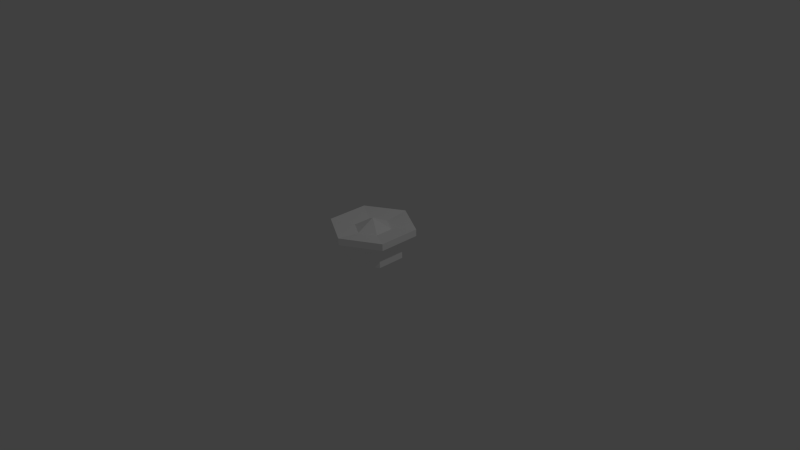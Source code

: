 # Source: Sandmine.blend  (saved by Blender 2.77.0; exported with 4.5.12 LTS)
import bpy
from mathutils import Matrix  # noqa: F401  (used for matrix-valued properties, if any)

bpy.ops.wm.read_factory_settings(use_empty=True)
scene = bpy.context.scene
scene.name = 'Scene'

# ---- collections
col_collection_1 = bpy.data.collections.new('Collection 1'); scene.collection.children.link(col_collection_1)

# ---- materials (node trees are filled in below, after node groups)
mat_house = bpy.data.materials.new('House')
mat_house.alpha_threshold = 0.0
mat_house.use_transparent_shadow = False
mat_house.diffuse_color = (1.0, 1.0, 1.0, 1.0)
mat_house.roughness = 0.5

# ---- material node trees

# ---- world
world_world = bpy.data.worlds.new('World'); scene.world = world_world
world_world.color = (0.05088, 0.05088, 0.05088)
world_world.use_sun_shadow = False
world_world.sun_shadow_jitter_overblur = 0.0
world_world.cycles.sampling_method = 'NONE'
world_world.cycles.sample_map_resolution = 256
world_world.light_settings.ao_factor = 0.5385

# ---- cameras
cam_camera = bpy.data.cameras.new('Camera')
cam_camera.clip_end = 100.0
cam_camera.lens = 35.0
cam_camera.sensor_width = 32.0
cam_camera.sensor_height = 18.0
cam_camera.ortho_scale = 7.314
cam_camera.dof.focus_distance = 0.0
cam_camera.dof.aperture_fstop = 128.0

# ---- lights
light_lamp = bpy.data.lights.new('Lamp', 'POINT')
light_lamp.transmission_factor = 0.0
light_lamp.cutoff_distance = 30.0
light_lamp.energy = 100.0
light_lamp.shadow_buffer_clip_start = 1.001
light_lamp.shadow_soft_size = 0.1
light_lamp.shadow_maximum_resolution = 0.006
light_lamp.use_absolute_resolution = True
light_lamp.cycles.use_multiple_importance_sampling = False

# ---- meshes
me_circle_002 = bpy.data.meshes.new('Circle.002')
me_circle_002.from_pydata([(1.094e-08, 0.6898, 0.0), (-0.5974, 0.3449, 0.0), (-0.5974, -0.3449, 0.0), (7.125e-08, -0.6898, 0.0), (0.5974, -0.3449, 0.0), (0.5974, 0.3449, 0.0), (1.094e-08, 0.6898, 0.4444), (-0.5974, 0.3449, 0.4444), (-0.5974, -0.3449, 0.4444), (7.125e-08, -0.6898, 0.4444), (0.5974, -0.3449, 0.4444), (0.5974, 0.3449, 0.4444), (7.892e-09, 0.8434, 0.4444), (-0.7304, 0.4217, 0.4444), (-0.7304, -0.4217, 0.4444), (8.162e-08, -0.8434, 0.4444), (0.7304, -0.4217, 0.4444), (0.7304, 0.4217, 0.4444), (7.892e-09, 0.8434, 0.6108), (-0.7304, 0.4217, 0.6108), (-0.7304, -0.4217, 0.6108), (8.162e-08, -0.8434, 0.6108), (0.7304, -0.4217, 0.6108), (0.7304, 0.4217, 0.6108), (7.229e-09, 1.026, 0.6108), (-0.889, 0.5132, 0.6108), (-0.889, -0.5132, 0.6108), (9.697e-08, -1.026, 0.6108), (0.889, -0.5132, 0.6108), (0.889, 0.5132, 0.6108), (7.229e-09, 1.026, 0.7783), (-0.889, 0.5132, 0.7783), (-0.889, -0.5132, 0.7783), (9.697e-08, -1.026, 0.7783), (0.889, -0.5132, 0.7783), (0.889, 0.5132, 0.7783), (2.804e-08, 0.4391, 0.7081), (-0.3803, 0.2196, 0.7081), (-0.3803, -0.2196, 0.7081), (6.643e-08, -0.4391, 0.7081), (0.3803, -0.2196, 0.7081), (0.3803, 0.2196, 0.7081), (5.206e-08, -2.754e-08, 0.9455)], [], [(5, 11, 10, 4), (3, 9, 8, 2), (1, 7, 6, 0), (0, 6, 11, 5), (4, 10, 9, 3), (2, 8, 7, 1), (7, 13, 12, 6), (6, 12, 17, 11), (10, 16, 15, 9), (8, 14, 13, 7), (11, 17, 16, 10), (9, 15, 14, 8), (17, 23, 22, 16), (15, 21, 20, 14), (13, 19, 18, 12), (12, 18, 23, 17), (16, 22, 21, 15), (14, 20, 19, 13), (18, 24, 29, 23), (22, 28, 27, 21), (20, 26, 25, 19), (23, 29, 28, 22), (21, 27, 26, 20), (19, 25, 24, 18), (29, 35, 34, 28), (27, 33, 32, 26), (25, 31, 30, 24), (24, 30, 35, 29), (28, 34, 33, 27), (26, 32, 31, 25), (30, 36, 41, 35), (34, 40, 39, 33), (32, 38, 37, 31), (35, 41, 40, 34), (33, 39, 38, 32), (31, 37, 36, 30), (38, 39, 42), (36, 37, 42), (41, 36, 42), (39, 40, 42), (37, 38, 42), (40, 41, 42)])
_uv = me_circle_002.uv_layers.new(name='UVMap')
_uv.uv.foreach_set('vector', [0.3029, 0.8156, 0.3495, 0.9078, 0.1601, 0.9078, 0.2201, 0.8237, 0.1772, 0.7489, 0.0752, 0.7433, 0.1618, 0.5763, 0.2082, 0.6685, 0.2912, 0.6639, 0.3502, 0.5789, 0.4421, 0.7432, 0.3388, 0.7365, 0.3388, 0.7365, 0.4421, 0.7432, 0.3495, 0.9078, 0.3029, 0.8156, 0.2201, 0.8237, 0.1601, 0.9078, 0.0752, 0.7433, 0.1772, 0.7489, 0.2082, 0.6685, 0.1618, 0.5763, 0.3502, 0.5789, 0.2912, 0.6639, 0.3607, 0.6832, 0.3837, 0.6699, 0.3837, 0.8156, 0.3607, 0.8023, 0.3607, 0.8023, 0.3837, 0.8156, 0.2576, 0.8884, 0.2576, 0.8619, 0.1544, 0.8023, 0.1314, 0.8156, 0.1314, 0.6699, 0.1544, 0.6832, 0.2576, 0.6236, 0.2576, 0.5971, 0.3837, 0.6699, 0.3607, 0.6832, 0.2576, 0.8619, 0.2576, 0.8884, 0.1314, 0.8156, 0.1544, 0.8023, 0.1544, 0.6832, 0.1314, 0.6699, 0.2576, 0.5971, 0.2576, 0.6236, 0.4123, 0.6628, 0.3774, 0.6805, 0.2523, 0.6218, 0.2549, 0.5846, 0.09582, 0.6576, 0.1273, 0.6812, 0.1302, 0.8159, 0.09582, 0.8333, 0.2496, 0.921, 0.2527, 0.8827, 0.3751, 0.8154, 0.4064, 0.8381, 0.4064, 0.8381, 0.3751, 0.8154, 0.3774, 0.6805, 0.4123, 0.6628, 0.2549, 0.5846, 0.2523, 0.6218, 0.1273, 0.6812, 0.09582, 0.6576, 0.09582, 0.8333, 0.1302, 0.8159, 0.2527, 0.8827, 0.2496, 0.921, 0.3962, 0.6672, 0.4235, 0.6514, 0.4235, 0.8287, 0.3962, 0.8129, 0.27, 0.8857, 0.27, 0.9174, 0.1165, 0.8287, 0.1439, 0.8129, 0.1439, 0.6672, 0.1165, 0.6514, 0.27, 0.5628, 0.27, 0.5944, 0.3962, 0.8129, 0.4235, 0.8287, 0.27, 0.9174, 0.27, 0.8857, 0.1439, 0.8129, 0.1165, 0.8287, 0.1165, 0.6514, 0.1439, 0.6672, 0.27, 0.5944, 0.27, 0.5628, 0.4235, 0.6514, 0.3962, 0.6672, 0.4742, 0.639, 0.4332, 0.6598, 0.2532, 0.5607, 0.2568, 0.5149, 0.03505, 0.6317, 0.0724, 0.659, 0.06817, 0.8579, 0.02641, 0.8792, 0.2488, 0.9894, 0.2519, 0.945, 0.4366, 0.8585, 0.4742, 0.8868, 0.4742, 0.8868, 0.4366, 0.8585, 0.4332, 0.6598, 0.4742, 0.639, 0.2568, 0.5149, 0.2532, 0.5607, 0.0724, 0.659, 0.03505, 0.6317, 0.02641, 0.8792, 0.06817, 0.8579, 0.2519, 0.945, 0.2488, 0.9894, 0.4676, 0.8678, 0.3473, 0.7981, 0.3471, 0.6953, 0.4676, 0.626, 0.2581, 0.5051, 0.2579, 0.6441, 0.1689, 0.6956, 0.04863, 0.626, 0.04863, 0.8678, 0.1691, 0.7985, 0.2583, 0.8497, 0.2581, 0.9888, 0.4676, 0.626, 0.3471, 0.6953, 0.2579, 0.6441, 0.2581, 0.5051, 0.04863, 0.626, 0.1689, 0.6956, 0.1691, 0.7985, 0.04863, 0.8678, 0.2581, 0.9888, 0.2583, 0.8497, 0.3473, 0.7981, 0.4676, 0.8678, 0.719, 0.8337, 0.6478, 0.7926, 0.719, 0.7516, 0.7901, 0.7105, 0.7901, 0.7926, 0.719, 0.7516, 0.719, 0.6694, 0.7901, 0.7105, 0.719, 0.7516, 0.6478, 0.7926, 0.6478, 0.7105, 0.719, 0.7516, 0.7901, 0.7926, 0.719, 0.8337, 0.719, 0.7516, 0.6478, 0.7105, 0.719, 0.6694, 0.719, 0.7516])
me_circle_002.materials.append(mat_house)
me_circle_002.use_remesh_preserve_volume = False
me_circle_002.use_remesh_preserve_attributes = False
me_circle_002.use_mirror_vertex_groups = False
me_circle_002.update()

# ---- objects
ob_circle_001 = bpy.data.objects.new('Circle.001', me_circle_002)
ob_lamp = bpy.data.objects.new('Lamp', light_lamp)
ob_camera = bpy.data.objects.new('Camera', cam_camera)

# ---- transforms, parenting, visibility, modifiers, constraints
ob_circle_001.location = (0.0, 0.0, 0.0)
ob_circle_001.scale = (0.5538, 0.5538, 0.5538)
ob_circle_001.lineart.crease_threshold = 0.0
ob_lamp.location = (4.076, 1.005, 5.904)
ob_lamp.rotation_euler = (0.6503, 0.05522, 1.866)
ob_lamp.lock_rotations_4d = False
ob_lamp.empty_display_type = 'ARROWS'
ob_lamp.color = (0.0, 0.0, 0.0, 0.0)
ob_lamp.lineart.crease_threshold = 0.0
ob_camera.location = (7.481, -6.508, 5.344)
ob_camera.rotation_euler = (1.109, 0.01082, 0.8149)
ob_camera.lock_rotations_4d = False
ob_camera.empty_display_type = 'ARROWS'
ob_camera.color = (0.0, 0.0, 0.0, 0.0)
ob_camera.display_type = 'WIRE'
ob_camera.lineart.crease_threshold = 0.0

# ---- collection membership
col_collection_1.objects.link(ob_circle_001)
col_collection_1.objects.link(ob_lamp)
col_collection_1.objects.link(ob_camera)

# ---- scene / render settings (as saved in the file)
scene.camera = ob_camera
scene.frame_start = 1; scene.frame_end = 250; scene.frame_set(1)
scene.render.engine = 'BLENDER_EEVEE_NEXT'
scene.render.resolution_percentage = 50
scene.render.dither_intensity = 0.0
scene.cycles.use_denoising = False
scene.cycles.samples = 10
scene.cycles.sampling_pattern = 'TABULATED_SOBOL'
scene.cycles.light_sampling_threshold = 0.0
scene.cycles.use_adaptive_sampling = False
scene.cycles.use_light_tree = False
scene.cycles.blur_glossy = 0.0
scene.cycles.pixel_filter_type = 'GAUSSIAN'
scene.cycles.sample_clamp_indirect = 0.0
scene.view_settings.view_transform = 'Standard'
bpy.context.view_layer.update()
